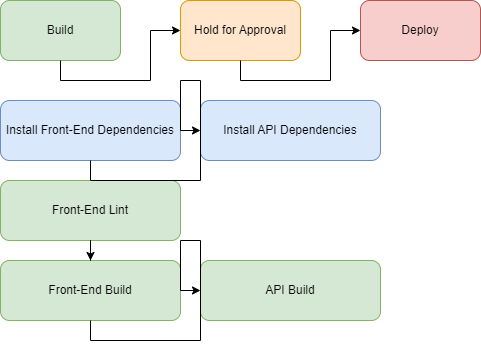

The diagram above was exported from draw.io. Its source (the exported page's mxGraphModel, read from the mxfile embedded in the PNG):
<mxGraphModel dx="1050" dy="557" grid="1" gridSize="10" guides="1" tooltips="1" connect="1" arrows="1" fold="1" page="1" pageScale="1" pageWidth="827" pageHeight="1169" math="0" shadow="0">
  <root>
    <mxCell id="0" />
    <mxCell id="1" parent="0" />
    <mxCell id="2" value="Build" style="rounded=1;whiteSpace=wrap;html=1;fillColor=#d5e8d4;strokeColor=#82b366;" parent="1" vertex="1">
      <mxGeometry x="120" y="60" width="120" height="60" as="geometry" />
    </mxCell>
    <mxCell id="3" value="Hold for Approval" style="rounded=1;whiteSpace=wrap;html=1;fillColor=#ffe6cc;strokeColor=#d79b00;" parent="1" vertex="1">
      <mxGeometry x="300" y="60" width="120" height="60" as="geometry" />
    </mxCell>
    <mxCell id="4" value="Deploy" style="rounded=1;whiteSpace=wrap;html=1;fillColor=#f8cecc;strokeColor=#b85450;" parent="1" vertex="1">
      <mxGeometry x="480" y="60" width="120" height="60" as="geometry" />
    </mxCell>
    <mxCell id="5" style="edgeStyle=orthogonalEdgeStyle;rounded=0;orthogonalLoop=1;jettySize=auto;html=1;exitX=0.5;exitY=1;exitDx=0;exitDy=0;" parent="1" source="2" target="3" edge="1">
      <mxGeometry relative="1" as="geometry" />
    </mxCell>
    <mxCell id="6" style="edgeStyle=orthogonalEdgeStyle;rounded=0;orthogonalLoop=1;jettySize=auto;html=1;exitX=0.5;exitY=1;exitDx=0;exitDy=0;" parent="1" source="3" target="4" edge="1">
      <mxGeometry relative="1" as="geometry" />
    </mxCell>
    <mxCell id="7" value="Install Front-End Dependencies" style="rounded=1;whiteSpace=wrap;html=1;fillColor=#dae8fc;strokeColor=#6c8ebf;" parent="1" vertex="1">
      <mxGeometry x="120" y="160" width="180" height="60" as="geometry" />
    </mxCell>
    <mxCell id="8" value="Install API Dependencies" style="rounded=1;whiteSpace=wrap;html=1;fillColor=#dae8fc;strokeColor=#6c8ebf;" parent="1" vertex="1">
      <mxGeometry x="320" y="160" width="180" height="60" as="geometry" />
    </mxCell>
    <mxCell id="9" value="Front-End Lint" style="rounded=1;whiteSpace=wrap;html=1;fillColor=#d5e8d4;strokeColor=#82b366;" parent="1" vertex="1">
      <mxGeometry x="120" y="240" width="180" height="60" as="geometry" />
    </mxCell>
    <mxCell id="10" value="Front-End Build" style="rounded=1;whiteSpace=wrap;html=1;fillColor=#d5e8d4;strokeColor=#82b366;" parent="1" vertex="1">
      <mxGeometry x="120" y="320" width="180" height="60" as="geometry" />
    </mxCell>
    <mxCell id="11" value="API Build" style="rounded=1;whiteSpace=wrap;html=1;fillColor=#d5e8d4;strokeColor=#82b366;" parent="1" vertex="1">
      <mxGeometry x="320" y="320" width="180" height="60" as="geometry" />
    </mxCell>
    <mxCell id="12" style="edgeStyle=orthogonalEdgeStyle;rounded=0;orthogonalLoop=1;jettySize=auto;html=1;exitX=0.5;exitY=1;exitDx=0;exitDy=0;" parent="1" source="7" target="8" edge="1">
      <mxGeometry relative="1" as="geometry" />
    </mxCell>
    <mxCell id="13" style="edgeStyle=orthogonalEdgeStyle;rounded=0;orthogonalLoop=1;jettySize=auto;html=1;exitX=0.5;exitY=1;exitDx=0;exitDy=0;" parent="1" source="9" target="10" edge="1">
      <mxGeometry relative="1" as="geometry" />
    </mxCell>
    <mxCell id="14" style="edgeStyle=orthogonalEdgeStyle;rounded=0;orthogonalLoop=1;jettySize=auto;html=1;exitX=0.5;exitY=1;exitDx=0;exitDy=0;" parent="1" source="10" target="11" edge="1">
      <mxGeometry relative="1" as="geometry" />
    </mxCell>
  </root>
</mxGraphModel>